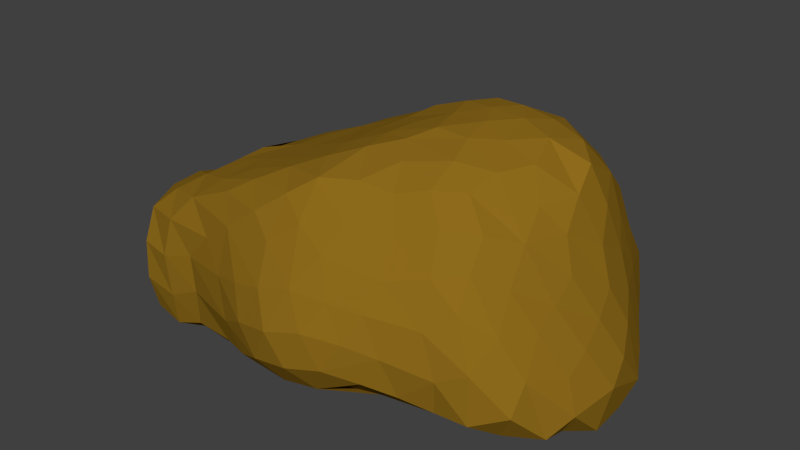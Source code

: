 # Source: source.blend  (saved by Blender 2.76.0; exported with 4.5.12 LTS)
import bpy
from mathutils import Matrix  # noqa: F401  (used for matrix-valued properties, if any)

bpy.ops.wm.read_factory_settings(use_empty=True)
scene = bpy.context.scene
scene.name = 'Scene'

# ---- collections
col_collection_1 = bpy.data.collections.new('Collection 1'); scene.collection.children.link(col_collection_1)

# ---- materials (node trees are filled in below, after node groups)
mat_surface_colo = bpy.data.materials.new('Surface_Colo')
mat_surface_colo.alpha_threshold = 0.0
mat_surface_colo.use_transparent_shadow = False
mat_surface_colo.diffuse_color = (0.2668, 0.1454, 0.0115, 1.0)
mat_surface_colo.roughness = 0.5

# ---- material node trees

# ---- world
world_world = bpy.data.worlds.new('World'); scene.world = world_world
world_world.color = (0.05088, 0.05088, 0.05088)
world_world.use_sun_shadow = False
world_world.sun_shadow_jitter_overblur = 0.0
world_world.cycles.sampling_method = 'MANUAL'
world_world.cycles.sample_map_resolution = 256

# ---- meshes
me_cube_001 = bpy.data.meshes.new('Cube.001')
me_cube_001.from_pydata([(-1.716, 0.8448, -0.4395), (1.276, 1.968, -0.3824), (0.9557, 1.86, -0.5806), (1.823, -1.105, -0.4145), (-1.702, -1.495, -0.7667), (1.364, 1.442, -0.7605), (1.087, 1.604, -0.7216), (1.615, 1.266, -0.7701), (-0.7587, 0.7137, 0.8613), (-2.2, -0.8156, -0.7264), (-2.341, -0.6423, -0.1728), (-1.572, 0.6487, 0.2512), (-1.277, 1.01, 0.3612), (-0.5875, 1.677, -0.5617), (-0.3747, 1.786, -0.3519), (-0.1836, 1.582, 0.3208), (-0.5681, 1.535, 0.2568), (0.9912, 1.537, 0.6398), (1.177, 1.727, 0.3806), (0.8748, 1.706, 0.4025), (2.107, 0.6497, -0.7192), (1.964, 0.9449, -0.5891), (1.618, 1.005, 0.5437), (1.656, 0.6526, 0.7349), (1.249, -0.6887, 0.78), (1.295, -0.9441, 0.5487), (0.3926, -1.804, -0.2808), (0.6824, -1.626, -0.3556), (0.07648, -1.908, -0.3371), (0.04743, -1.756, 0.2974), (0.2048, -1.513, 0.5614), (-0.2613, -1.813, 0.2188), (-1.764, -1.539, -0.08863), (1.931, -0.4104, -0.8072), (1.665, -0.6292, -0.757), (2.131, -0.1617, -0.8309), (-0.4571, -0.2999, -0.6965), (-0.1453, -0.5331, -0.6794), (-0.6045, -0.8372, -0.7351), (-0.9615, -0.8002, -0.7761), (-0.804, -0.3606, -0.7286), (-0.08161, -0.2244, -0.6674), (-0.7066, 1.102, -0.7008), (-0.7623, 1.432, -0.6798), (-0.2752, 1.502, -0.6686), (-0.1578, 1.181, -0.6972), (-1.613, -0.5823, 0.5944), (0.2247, -0.339, 1.196), (0.3831, -0.08924, 1.267), (-0.07351, -0.1852, 1.138), (0.3686, 0.9178, 1.264), (0.193, 0.6482, 1.263), (-1.832, 0.3165, -0.4766), (-1.879, -0.1785, -0.6891), (-2.017, 0.02335, -0.151), (-2.107, -0.2047, -0.3802), (-1.68, 1.06, -0.2085), (-1.71, 0.7642, -0.01262), (0.08752, 1.82, -0.335), (0.5322, 1.886, -0.3465), (0.5429, 1.84, 0.03535), (0.1311, 1.795, 0.03029), (0.9132, 1.863, 0.1428), (1.229, 1.88, 0.1262), (2.107, -0.5472, -0.5299), (2.186, -0.03241, -0.4679), (1.986, -0.205, -0.1254), (1.936, 0.1073, 0.008064), (1.747, -0.3425, 0.2292), (1.599, -0.9798, 0.1429), (-0.8998, -1.602, -0.5898), (-0.5744, -1.744, -0.5407), (-1.364, -1.532, -0.3144), (-0.7589, -1.751, -0.2904), (-1.686, -1.557, -0.4489), (1.77, 0.7632, -0.833), (1.774, 0.2545, -0.8435), (2.097, 0.3184, -0.8513), (0.9259, 0.4787, -0.7431), (0.6075, 0.508, -0.7109), (1.143, 0.7007, -0.7763), (1.281, 0.2287, -0.773), (0.2924, 1.346, -0.706), (0.7908, 1.375, -0.7386), (-1.077, 0.04978, 0.7828), (-0.6952, 0.1065, 0.9034), (-0.3817, 0.02591, 1.027), (-0.2408, 0.3185, 1.096), (-0.1246, 0.6135, 1.158), (-2.031, -1.442, -0.7244), (-2.381, -1.008, -0.4468), (-2.302, -0.6565, -0.4739), (-2.127, -1.302, 0.2073), (-2.309, -0.7448, 0.1077), (-1.908, -0.008702, 0.1969), (-1.801, -0.1574, 0.4972), (-1.489, 0.1731, 0.6028), (-1.084, 0.7115, 0.6748), (-1.364, 0.5652, 0.4913), (-1.21, 1.563, -0.5105), (-1.425, 1.455, -0.07185), (-1.088, 1.542, 0.03629), (-0.3056, 1.758, -0.01492), (-0.7488, 1.684, -0.05367), (-0.8481, 1.4, 0.3204), (-1.225, 1.345, 0.2221), (-0.6874, 1.143, 0.6958), (-0.1662, 1.163, 0.8939), (0.3611, 1.463, 0.645), (0.5355, 1.66, 0.4157), (0.1815, 1.618, 0.3839), (0.5118, 1.216, 1.03), (0.2223, 1.264, 0.8846), (0.8157, 1.34, 0.9024), (1.605, 1.65, -0.4128), (1.484, 1.82, -0.1468), (1.842, 0.8417, -0.02851), (1.987, 0.5697, -0.1855), (1.431, 1.354, 0.6181), (1.527, 0.5383, 1.086), (1.607, 0.04656, 0.6639), (1.268, 0.06096, 1.144), (1.01, -0.5439, 1.013), (1.251, -1.368, -0.2136), (1.102, -1.344, 0.1591), (0.2266, -1.858, 0.01349), (-0.1063, -1.942, -0.06117), (0.5583, -1.71, -0.02642), (0.7313, -1.369, 0.4565), (1.061, -1.158, 0.5181), (0.4835, -0.8777, 0.9552), (-0.0802, -1.445, 0.7242), (-0.323, -1.32, 0.8638), (-1.432, -1.503, -0.0002314), (-0.9026, -1.666, 0.05618), (-0.883, -1.52, 0.4642), (-1.738, -1.439, 0.2405), (1.66, -0.977, -0.6956), (0.6462, -1.279, -0.626), (0.3536, -1.371, -0.6322), (0.9303, -0.4035, -0.687), (0.6026, -0.4258, -0.6616), (1.282, -0.2094, -0.7453), (1.164, -0.6022, -0.6977), (-0.7578, -1.316, -0.7607), (-0.3937, -1.418, -0.7144), (-1.063, -1.095, -0.8038), (-1.558, -1.225, -0.8639), (-1.621, -0.5097, -0.8132), (-1.75, -0.8646, -0.8679), (-0.3633, 0.5193, -0.6788), (-0.02655, 0.555, -0.6717), (-0.706, 0.1862, -0.6948), (-0.6794, 0.6689, -0.6941), (-1.397, 0.155, -0.7342), (-1.175, 0.4698, -0.7155), (-1.447, 0.8452, -0.7044), (-1.158, 1.304, -0.6944), (-1.15, 0.9388, -0.7129), (-1.908, -1.165, 0.4007), (-1.061, -0.9366, 0.7582), (-1.324, -1.085, 0.6352), (-0.8081, -1.186, 0.8095), (-0.8019, -0.3459, 0.8764), (-1.238, -0.6607, 0.7182), (-0.2831, -0.7957, 1.045), (0.3685, -0.5967, 1.113), (0.7655, -0.4098, 1.169), (0.931, 0.09722, 1.246), (0.6993, -0.09706, 1.254), (0.2993, 0.2652, 1.27), (0.04311, 0.09015, 1.189), (1.19, 0.4043, 1.25), (0.8739, 0.542, 1.298), (1.013, 0.8141, 1.255), (-1.572, 1.394, -0.4311), (0.9518, 1.107, 1.177), (1.212, -1.304, -0.5349), (1.528, -1.282, -0.5309), (-0.9946, 1.065, 0.5484), (-1.505, 1.2, -0.659), (1.219, 1.338, 0.8532), (0.747, -0.7199, 1.015), (-2.128, -0.4289, -0.5884), (-2.036, -0.3672, 0.3226), (-2.32, -1.263, -0.2968), (-1.883, 0.2478, 0.00331), (1.543, 1.413, 0.2511), (1.726, -0.03989, 0.3625), (-0.2831, -1.889, -0.4005), (-0.5856, -1.459, 0.6761), (-1.305, -0.245, -0.7606), (0.04594, -1.254, -0.6686), (0.293, 0.5407, -0.683), (-1.546, -0.2808, 0.647), (-0.5453, -1.008, 0.9393), (-1.95, -0.5847, -0.8007), (-2.088, -1.477, -0.07009), (1.321, -1.149, 0.2922), (-1.078, -1.298, 0.6547), (0.2363, -1.667, -0.5718), (-2.09, -0.6662, 0.3767), (-1.686, 0.07565, -0.7077), (-2.044, -1.534, -0.4028), (-0.02724, 0.9992, 1.129), (0.599, 1.698, -0.6455), (0.1448, 1.64, -0.6249), (-0.1051, -1.147, 1.008), (-1.096, -1.418, -0.7521), (-2.187, -0.4243, 0.0433), (-1.504, 1.145, 0.1197), (0.04668, 1.421, 0.5985), (1.861, 0.4079, 0.1509), (1.733, 0.4665, 0.4717), (1.727, 0.8678, 0.2791), (1.525, -0.7022, 0.4168), (-0.463, -1.88, -0.1357), (-0.5835, -1.772, 0.1378), (0.3731, -1.675, 0.2691), (0.9903, 0.0304, -0.7221), (0.6549, 0.07682, -0.6868), (-0.4039, 0.0022, -0.6809), (-0.03739, 0.07247, -0.6603), (0.1807, -0.753, -0.6576), (0.2462, -0.4599, -0.654), (-0.3851, -0.3988, 1.024), (-1.665, 0.5814, -0.6231), (-1.804, 0.5691, -0.2478), (0.9457, 1.973, -0.2442), (1.76, -0.6292, 0.09995), (2.0, -0.497, -0.2457), (1.831, -0.911, -0.1726), (-1.398, -1.481, -0.6617), (1.481, 0.9692, -0.8083), (0.762, 0.9377, -0.7457), (1.492, 0.4656, -0.8103), (1.145, 1.182, -0.7773), (-0.8257, 0.3871, 0.857), (-0.4983, 0.4314, 0.9836), (-0.4352, 0.8787, 0.9749), (-2.24, -1.27, -0.5929), (-1.704, 0.1741, 0.3515), (-0.382, 1.302, 0.5949), (0.6806, 1.504, 0.6599), (1.803, 1.228, -0.4411), (1.67, 1.28, -0.02345), (1.503, 0.9825, 0.8806), (1.463, -0.3849, 0.677), (1.101, -0.26, 1.121), (1.412, -0.0952, 0.8855), (1.569, 0.2789, 0.9087), (0.948, -1.447, -0.4465), (0.6703, -1.553, 0.2232), (0.2734, -1.253, 0.7648), (0.65, -1.102, 0.7168), (-0.3301, -1.597, 0.5323), (-1.18, -1.503, 0.2585), (0.7942, -0.8712, -0.6554), (0.4875, -0.9457, -0.6439), (1.257, -0.9585, -0.6693), (-0.2906, -1.068, -0.7055), (-1.199, -0.6067, -0.7888), (-0.3984, 0.9633, -0.6921), (-0.9965, 0.08083, -0.717), (-1.746, -0.8921, 0.5097), (-0.7638, -0.7585, 0.8799), (-0.03062, -0.5696, 1.127), (0.5219, 0.5695, 1.306), (0.6682, 0.2478, 1.302), (0.6756, 0.8469, 1.289), (1.384, 1.749, -0.6376), (-0.1118, -1.703, -0.617), (0.3201, 0.1036, -0.6606), (-1.245, 0.3547, 0.6992), (-2.043, -1.079, -0.858), (1.51, -1.258, -0.1013), (-1.543, -1.301, 0.4655), (-2.175, -0.9584, 0.3073), (1.31, 0.7997, 1.157), (0.9496, -0.8782, 0.8026), (1.985, -0.7871, -0.6794), (0.1887, -0.9585, 1.01), (2.116, 0.2687, -0.3371), (1.571, 0.005042, -0.8042), (0.1857, 0.9649, -0.7015), (-1.145, -0.2475, 0.7643), (-2.366, -1.062, -0.01995), (-1.03, 1.652, -0.2841), (0.8332, -1.557, -0.1056), (-1.327, -0.9266, -0.8326)], [], [(36, 221, 222), (36, 222, 41), (41, 222, 272), (37, 224, 223), (141, 223, 224), (226, 52, 0), (0, 52, 227), (0, 56, 180), (180, 56, 175), (0, 180, 156), (0, 156, 226), (2, 59, 228), (2, 1, 270), (2, 228, 1), (2, 270, 6), (2, 205, 59), (2, 6, 205), (3, 280, 231), (3, 275, 178), (3, 178, 137), (3, 137, 280), (4, 232, 74), (4, 203, 89), (4, 147, 232), (5, 233, 236), (236, 233, 80), (5, 236, 6), (236, 83, 6), (6, 83, 205), (6, 270, 5), (5, 7, 233), (8, 239, 106), (8, 179, 97), (8, 97, 237), (237, 97, 273), (9, 274, 240), (9, 240, 90), (9, 183, 196), (9, 91, 183), (90, 185, 286), (286, 10, 90), (90, 10, 91), (11, 12, 210), (11, 98, 12), (11, 210, 57), (11, 57, 186), (11, 186, 241), (13, 287, 103), (13, 103, 14), (13, 14, 44), (13, 43, 287), (287, 43, 99), (43, 157, 99), (16, 104, 106), (16, 106, 242), (16, 242, 15), (15, 242, 211), (242, 107, 211), (16, 15, 102), (16, 103, 101), (16, 101, 104), (19, 243, 17), (17, 243, 113), (19, 17, 18), (19, 18, 63), (19, 63, 62), (243, 19, 109), (19, 62, 109), (20, 21, 117), (77, 20, 65), (20, 117, 282), (20, 282, 65), (20, 75, 21), (21, 75, 7), (20, 77, 75), (214, 22, 23), (214, 23, 213), (213, 23, 250), (214, 245, 22), (25, 24, 279), (25, 279, 129), (25, 129, 198), (25, 215, 24), (24, 215, 247), (200, 27, 26), (26, 27, 288), (200, 26, 28), (28, 189, 271), (28, 271, 200), (200, 139, 27), (29, 218, 30), (29, 30, 131), (29, 131, 255), (29, 255, 31), (31, 255, 135), (31, 135, 217), (29, 31, 126), (29, 126, 125), (31, 217, 216), (31, 216, 126), (29, 125, 218), (197, 203, 74), (197, 74, 32), (34, 137, 259), (34, 259, 143), (33, 283, 35), (34, 142, 33), (33, 142, 283), (33, 280, 34), (34, 280, 137), (39, 289, 261), (38, 144, 146), (38, 146, 39), (39, 146, 289), (38, 39, 40), (38, 40, 36), (36, 40, 221), (39, 261, 40), (40, 261, 191), (38, 36, 41), (38, 41, 37), (37, 41, 224), (41, 272, 224), (38, 37, 260), (38, 260, 144), (37, 223, 260), (260, 223, 192), (42, 158, 157), (42, 262, 153), (42, 153, 158), (42, 157, 43), (43, 44, 45), (43, 13, 44), (43, 45, 42), (42, 45, 262), (45, 284, 262), (201, 277, 264), (46, 164, 285), (46, 285, 194), (264, 46, 184), (264, 184, 201), (46, 194, 95), (46, 95, 184), (201, 93, 277), (49, 266, 47), (47, 266, 166), (49, 47, 48), (49, 48, 171), (49, 86, 225), (49, 225, 266), (266, 225, 165), (51, 170, 267), (51, 267, 50), (267, 269, 50), (50, 269, 111), (51, 50, 204), (51, 204, 88), (51, 88, 87), (51, 87, 170), (53, 183, 55), (53, 52, 202), (53, 55, 52), (202, 52, 226), (183, 53, 196), (55, 91, 10), (54, 186, 227), (55, 54, 52), (54, 227, 52), (55, 183, 91), (227, 186, 57), (57, 210, 56), (56, 210, 175), (57, 56, 227), (56, 0, 227), (206, 14, 58), (206, 58, 59), (206, 59, 205), (206, 44, 14), (61, 102, 15), (61, 110, 60), (61, 60, 59), (61, 59, 58), (61, 58, 102), (58, 14, 102), (228, 60, 62), (62, 60, 109), (228, 62, 63), (228, 63, 115), (228, 115, 1), (228, 59, 60), (64, 35, 65), (64, 65, 230), (64, 231, 280), (64, 230, 231), (64, 280, 33), (35, 77, 65), (64, 33, 35), (66, 67, 68), (68, 67, 188), (67, 212, 188), (66, 68, 229), (68, 215, 229), (66, 229, 230), (229, 231, 230), (67, 66, 282), (66, 230, 65), (66, 65, 282), (69, 215, 25), (69, 229, 215), (69, 25, 198), (69, 198, 275), (69, 275, 231), (69, 231, 229), (275, 3, 231), (70, 232, 208), (232, 147, 208), (71, 271, 189), (72, 232, 70), (72, 74, 232), (72, 70, 73), (73, 189, 216), (70, 71, 73), (73, 71, 189), (203, 4, 74), (235, 76, 81), (76, 35, 283), (76, 283, 81), (76, 235, 75), (75, 235, 233), (235, 80, 233), (76, 75, 77), (75, 233, 7), (76, 77, 35), (78, 219, 220), (78, 220, 79), (79, 220, 272), (79, 272, 193), (78, 79, 284), (78, 284, 234), (79, 193, 284), (78, 80, 81), (81, 80, 235), (78, 234, 80), (78, 81, 219), (219, 81, 142), (81, 283, 142), (82, 234, 284), (82, 284, 45), (82, 45, 44), (82, 44, 206), (82, 206, 205), (82, 205, 83), (82, 83, 234), (83, 236, 234), (234, 236, 80), (84, 237, 273), (84, 85, 237), (285, 84, 96), (84, 273, 96), (285, 96, 95), (285, 95, 194), (96, 95, 194), (85, 163, 225), (85, 225, 86), (86, 87, 238), (86, 238, 85), (85, 238, 237), (85, 285, 163), (85, 84, 285), (239, 87, 88), (239, 88, 204), (239, 204, 107), (239, 238, 87), (239, 8, 238), (238, 8, 237), (89, 240, 274), (240, 203, 185), (240, 89, 203), (90, 240, 185), (90, 91, 9), (185, 203, 197), (286, 197, 92), (286, 92, 277), (197, 286, 185), (93, 286, 277), (93, 201, 184), (93, 10, 286), (93, 184, 209), (93, 209, 10), (54, 209, 94), (94, 209, 184), (54, 94, 186), (94, 241, 186), (54, 55, 209), (209, 55, 10), (95, 96, 241), (95, 241, 94), (95, 94, 184), (97, 98, 273), (98, 96, 273), (98, 97, 12), (97, 179, 12), (98, 11, 241), (98, 241, 96), (175, 99, 157), (175, 157, 180), (100, 101, 287), (100, 105, 101), (100, 99, 175), (100, 287, 99), (100, 175, 210), (103, 287, 101), (103, 16, 102), (103, 102, 14), (105, 12, 179), (105, 179, 104), (105, 104, 101), (105, 210, 12), (105, 100, 210), (106, 179, 8), (179, 106, 104), (107, 242, 239), (242, 106, 239), (110, 211, 108), (108, 211, 112), (108, 243, 109), (110, 108, 109), (110, 109, 60), (211, 110, 15), (110, 61, 15), (112, 204, 50), (112, 107, 204), (112, 50, 111), (112, 111, 243), (112, 243, 108), (112, 211, 107), (113, 269, 176), (113, 111, 269), (113, 176, 181), (113, 181, 17), (113, 243, 111), (270, 1, 114), (270, 114, 244), (270, 244, 7), (7, 244, 21), (270, 7, 5), (187, 115, 63), (115, 187, 245), (115, 245, 114), (245, 244, 114), (115, 114, 1), (116, 245, 214), (116, 212, 117), (117, 212, 67), (116, 214, 213), (116, 213, 212), (117, 67, 282), (116, 244, 245), (117, 21, 116), (116, 21, 244), (187, 18, 118), (18, 17, 118), (187, 118, 22), (187, 22, 245), (187, 63, 18), (246, 181, 278), (278, 181, 176), (246, 22, 118), (246, 118, 181), (118, 17, 181), (119, 172, 250), (119, 250, 23), (119, 23, 246), (119, 246, 278), (23, 22, 246), (249, 120, 250), (120, 213, 250), (120, 249, 247), (120, 247, 188), (188, 247, 68), (247, 215, 68), (120, 188, 212), (120, 212, 213), (121, 250, 172), (249, 121, 248), (121, 168, 248), (249, 248, 247), (249, 250, 121), (122, 248, 167), (122, 182, 279), (122, 279, 24), (122, 24, 247), (122, 247, 248), (123, 178, 275), (177, 123, 251), (123, 288, 251), (251, 288, 27), (123, 177, 178), (124, 275, 198), (124, 198, 129), (124, 252, 288), (288, 252, 127), (124, 128, 252), (124, 288, 123), (124, 123, 275), (125, 127, 218), (127, 252, 218), (125, 126, 28), (125, 28, 26), (126, 216, 189), (126, 189, 28), (125, 26, 127), (127, 26, 288), (128, 129, 254), (254, 129, 279), (128, 254, 253), (128, 253, 30), (128, 30, 218), (128, 218, 252), (128, 124, 129), (130, 279, 182), (254, 130, 281), (254, 281, 253), (130, 254, 279), (131, 253, 207), (207, 253, 281), (131, 132, 255), (255, 132, 190), (131, 207, 132), (255, 190, 135), (131, 30, 253), (133, 134, 256), (134, 217, 135), (134, 135, 256), (133, 32, 72), (72, 32, 74), (133, 72, 73), (133, 73, 134), (134, 73, 216), (134, 216, 217), (135, 190, 199), (256, 135, 276), (256, 276, 136), (135, 199, 276), (256, 136, 133), (133, 136, 32), (92, 197, 32), (92, 32, 136), (178, 177, 259), (178, 259, 137), (138, 139, 200), (139, 200, 271), (138, 139, 258), (138, 258, 257), (139, 271, 192), (139, 192, 258), (138, 257, 259), (138, 259, 177), (139, 138, 27), (138, 177, 251), (138, 251, 27), (140, 257, 258), (140, 258, 141), (141, 258, 223), (258, 192, 223), (140, 141, 220), (140, 220, 219), (141, 224, 272), (141, 272, 220), (140, 142, 143), (143, 142, 34), (140, 219, 142), (140, 143, 257), (143, 259, 257), (144, 70, 208), (144, 208, 146), (208, 147, 146), (146, 147, 289), (145, 192, 271), (144, 260, 145), (145, 260, 192), (144, 145, 71), (144, 71, 70), (145, 271, 71), (4, 89, 274), (4, 274, 147), (149, 274, 9), (149, 196, 148), (149, 9, 196), (148, 191, 261), (149, 147, 274), (148, 261, 289), (148, 289, 149), (149, 289, 147), (150, 221, 152), (221, 40, 152), (152, 40, 191), (152, 191, 263), (150, 152, 153), (150, 153, 262), (152, 263, 155), (152, 155, 153), (153, 155, 158), (150, 262, 151), (151, 262, 284), (151, 284, 193), (150, 151, 222), (150, 222, 221), (151, 193, 272), (151, 272, 222), (154, 53, 202), (202, 148, 53), (53, 148, 196), (154, 226, 155), (154, 202, 226), (154, 155, 263), (154, 191, 202), (202, 191, 148), (154, 263, 191), (156, 155, 226), (156, 180, 157), (156, 157, 158), (156, 158, 155), (159, 92, 136), (159, 136, 276), (277, 159, 264), (159, 276, 264), (159, 277, 92), (161, 162, 160), (160, 162, 195), (161, 199, 162), (162, 199, 190), (160, 195, 265), (161, 264, 276), (161, 276, 199), (163, 265, 165), (163, 165, 225), (164, 160, 265), (265, 163, 285), (265, 285, 164), (164, 161, 160), (164, 46, 264), (164, 264, 161), (207, 281, 266), (207, 266, 165), (207, 165, 195), (195, 165, 265), (207, 195, 132), (195, 162, 132), (132, 162, 190), (166, 130, 182), (166, 182, 167), (182, 122, 167), (166, 266, 281), (166, 167, 47), (166, 281, 130), (169, 167, 248), (169, 248, 168), (168, 268, 169), (169, 48, 47), (169, 47, 167), (170, 171, 48), (170, 48, 268), (48, 169, 268), (170, 268, 267), (171, 170, 87), (171, 87, 86), (171, 86, 49), (173, 168, 172), (172, 168, 121), (173, 172, 174), (172, 119, 278), (172, 278, 174), (173, 267, 268), (173, 268, 168), (174, 278, 176), (174, 176, 269), (174, 269, 173), (269, 267, 173)])
me_cube_001.materials.append(mat_surface_colo)
me_cube_001.use_remesh_preserve_volume = False
me_cube_001.use_remesh_preserve_attributes = False
me_cube_001.use_mirror_vertex_groups = False
me_cube_001.update()

# ---- objects
ob_rock = bpy.data.objects.new('rock', me_cube_001)

# ---- transforms, parenting, visibility, modifiers, constraints
ob_rock.location = (0.0, 0.0, 0.0)
ob_rock.scale = (0.438, 0.3832, 0.46)
ob_rock.lineart.crease_threshold = 0.0

# ---- collection membership
col_collection_1.objects.link(ob_rock)

# ---- scene / render settings (as saved in the file)
scene.frame_start = 1; scene.frame_end = 250; scene.frame_set(1)
scene.render.engine = 'BLENDER_EEVEE_NEXT'
scene.render.resolution_percentage = 50
scene.render.dither_intensity = 0.0
scene.cycles.use_denoising = False
scene.cycles.samples = 10
scene.cycles.sampling_pattern = 'TABULATED_SOBOL'
scene.cycles.light_sampling_threshold = 0.0
scene.cycles.use_adaptive_sampling = False
scene.cycles.use_light_tree = False
scene.cycles.blur_glossy = 0.0
scene.cycles.pixel_filter_type = 'GAUSSIAN'
scene.cycles.sample_clamp_indirect = 0.0
scene.view_settings.view_transform = 'Standard'
bpy.context.view_layer.update()

# ---- added for rendering (the .blend has no active camera and no usable light): camera, sun
cam_auto = bpy.data.cameras.new('AutoCamera')
cam_auto.lens = 50.0
cam_auto.sensor_width = 36.0
cam_auto.clip_end = 1000.0
ob_auto_camera = bpy.data.objects.new('AutoCamera', cam_auto)
scene.collection.objects.link(ob_auto_camera)
ob_auto_camera.location = (2.44862, -2.98362, 2.09377)
ob_auto_camera.rotation_euler = (1.09748, -7.21219e-08, 0.694738)
scene.camera = ob_auto_camera
light_auto_sun = bpy.data.lights.new('AutoSun', 'SUN')
light_auto_sun.energy = 3.0
light_auto_sun.angle = 0.0523599
ob_auto_sun = bpy.data.objects.new('AutoSun', light_auto_sun)
scene.collection.objects.link(ob_auto_sun)
ob_auto_sun.rotation_euler = (0.872665, 0.174533, 0.523599)
bpy.context.view_layer.update()
